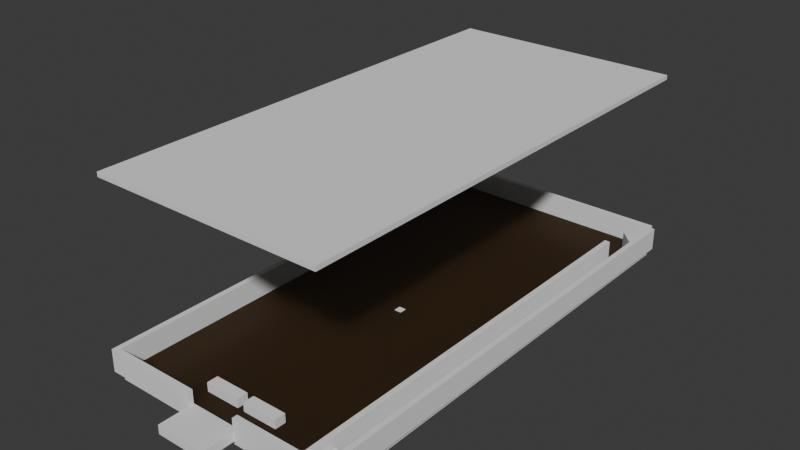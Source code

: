 # Source: dragonwar.blend  (saved by Blender 5.2.44; exported with 4.5.12 LTS)
import bpy
from mathutils import Matrix  # noqa: F401  (used for matrix-valued properties, if any)

bpy.ops.wm.read_factory_settings(use_empty=True)
scene = bpy.context.scene
scene.name = 'Scene'

# ---- collections
col_collection = bpy.data.collections.new('Collection'); scene.collection.children.link(col_collection)

# ---- images (referenced by path relative to the original .blend; pixels are not part of the script)
import os
ASSET_DIR = os.environ.get("B2B_ASSET_DIR", "")  # directory of the original .blend (textures are referenced by path, not embedded)
HERE = os.path.dirname(os.path.abspath(__file__))  # packed textures are extracted next to this script under _unpacked/

def load_image(name, relpath, width, height, colorspace="sRGB"):
    """Load a texture the original file referenced (path relative to the .blend, or extracted next to this script)."""
    p = next((c for c in (os.path.join(HERE, relpath), os.path.join(ASSET_DIR, relpath)) if relpath and os.path.exists(c)), "")
    if p:
        img = bpy.data.images.load(p, check_existing=True)
        img.name = name
    else:  # same state as the original file: an image datablock whose file is absent (Cycles renders it pink)
        img = bpy.data.images.new(name, width, height)
        img.source = "FILE"
        img.filepath = "//" + (relpath or name)
    img.colorspace_settings.name = colorspace
    return img
img_img_playfield_translucency = load_image('img_playfield_translucency', '_unpacked/img_playfield_translucency.143210b2.png', 16, 16, 'sRGB')

# ---- materials (node trees are filled in below, after node groups)
mat_mat_playfield = bpy.data.materials.new('mat_playfield')
mat_mat_playfield.surface_render_method = 'BLENDED'
mat_mat_playfield.blend_method = 'BLEND'
mat_mat_insert = bpy.data.materials.new('mat_insert')

# ---- material node trees
mat_mat_playfield.use_nodes = True; mat_mat_playfield.node_tree.nodes.clear()
_N = mat_mat_playfield.node_tree.nodes; _L = mat_mat_playfield.node_tree.links
n0 = _N.new('ShaderNodeBsdfPrincipled'); n0.name = 'Principled BSDF'; n0.location = (-200, 100)
n0.inputs[0].default_value = (0.45, 0.3, 0.15, 1.0)
n0.inputs[10].default_value = 0.005
n1 = _N.new('ShaderNodeOutputMaterial'); n1.name = 'Material Output'; n1.location = (200, 100)
n2 = _N.new('ShaderNodeTexImage'); n2.name = 'Image Texture'; n2.location = (0, 0)
n2.label = 'translucency_mask'
n2.image = img_img_playfield_translucency
_L.new(n0.outputs[0], n1.inputs[0])
_L.new(n2.outputs[1], n0.inputs[4])
n1.is_active_output = True
mat_mat_insert.use_nodes = True; mat_mat_insert.node_tree.nodes.clear()
_N = mat_mat_insert.node_tree.nodes; _L = mat_mat_insert.node_tree.links
n0 = _N.new('ShaderNodeBsdfPrincipled'); n0.name = 'Principled BSDF'; n0.location = (-200, 100)
n0.inputs[0].default_value = (0.9, 0.9, 0.95, 1.0)
n0.inputs[10].default_value = 0.005
n1 = _N.new('ShaderNodeOutputMaterial'); n1.name = 'Material Output'; n1.location = (200, 100)
_L.new(n0.outputs[0], n1.inputs[0])
n1.is_active_output = True

# ---- world
world_world = bpy.data.worlds.new('World'); scene.world = world_world
world_world.use_nodes = True; world_world.node_tree.nodes.clear()
_N = world_world.node_tree.nodes; _L = world_world.node_tree.links
n0 = _N.new('ShaderNodeOutputWorld'); n0.name = 'World Output'; n0.location = (200, 100)
n1 = _N.new('ShaderNodeBackground'); n1.name = 'Background'; n1.location = (-200, 100)
n1.inputs[0].default_value = (0.05088, 0.05088, 0.05088, 1.0)
_L.new(n1.outputs[0], n0.inputs[0])
n0.is_active_output = True
world_world.color = (0.05088, 0.05088, 0.05088)
world_world.sun_shadow_jitter_overblur = 0.0

# ---- meshes
me_col_playfield = bpy.data.meshes.new('col_playfield')
me_col_playfield.from_pydata([(0.0, 0.0, -0.019), (0.5144, 0.0, -0.019), (0.5144, 1.067, -0.019), (0.0, 1.067, -0.019), (0.0, 0.0, 0.0), (0.5144, 0.0, 0.0), (0.5144, 1.067, 0.0), (0.0, 1.067, 0.0)], [], [(0, 3, 2, 1), (4, 5, 6, 7), (0, 1, 5, 4), (1, 2, 6, 5), (2, 3, 7, 6), (3, 0, 4, 7)])
_uv = me_col_playfield.uv_layers.new(name='uv_base')
_uv.uv.foreach_set('vector', [0.0, 0.0, 1.0, 0.0, 1.0, 1.0, 0.0, 1.0, 0.0, 0.0, 1.0, 0.0, 1.0, 1.0, 0.0, 1.0, 0.0, 0.0, 1.0, 0.0, 1.0, 1.0, 0.0, 1.0, 0.0, 0.0, 1.0, 0.0, 1.0, 1.0, 0.0, 1.0, 0.0, 0.0, 1.0, 0.0, 1.0, 1.0, 0.0, 1.0, 0.0, 0.0, 1.0, 0.0, 1.0, 1.0, 0.0, 1.0])
me_col_playfield.update()
me_col_glass = bpy.data.meshes.new('col_glass')
me_col_glass.from_pydata([(0.0, 0.0, 0.4), (0.5144, 0.0, 0.4), (0.5144, 1.067, 0.4), (0.0, 1.067, 0.4), (0.0, 0.0, 0.41), (0.5144, 0.0, 0.41), (0.5144, 1.067, 0.41), (0.0, 1.067, 0.41)], [], [(0, 3, 2, 1), (4, 5, 6, 7), (0, 1, 5, 4), (1, 2, 6, 5), (2, 3, 7, 6), (3, 0, 4, 7)])
_uv = me_col_glass.uv_layers.new(name='uv_base')
_uv.uv.foreach_set('vector', [0.0, 0.0, 1.0, 0.0, 1.0, 1.0, 0.0, 1.0, 0.0, 0.0, 1.0, 0.0, 1.0, 1.0, 0.0, 1.0, 0.0, 0.0, 1.0, 0.0, 1.0, 1.0, 0.0, 1.0, 0.0, 0.0, 1.0, 0.0, 1.0, 1.0, 0.0, 1.0, 0.0, 0.0, 1.0, 0.0, 1.0, 1.0, 0.0, 1.0, 0.0, 0.0, 1.0, 0.0, 1.0, 1.0, 0.0, 1.0])
me_col_glass.update()
me_col_wall_left = bpy.data.meshes.new('col_wall_left')
me_col_wall_left.from_pydata([(-0.012, 0.0, 0.0), (0.0, 0.0, 0.0), (0.0, 1.067, 0.0), (-0.012, 1.067, 0.0), (-0.012, 0.0, 0.05), (0.0, 0.0, 0.05), (0.0, 1.067, 0.05), (-0.012, 1.067, 0.05)], [], [(0, 3, 2, 1), (4, 5, 6, 7), (0, 1, 5, 4), (1, 2, 6, 5), (2, 3, 7, 6), (3, 0, 4, 7)])
_uv = me_col_wall_left.uv_layers.new(name='uv_base')
_uv.uv.foreach_set('vector', [0.0, 0.0, 1.0, 0.0, 1.0, 1.0, 0.0, 1.0, 0.0, 0.0, 1.0, 0.0, 1.0, 1.0, 0.0, 1.0, 0.0, 0.0, 1.0, 0.0, 1.0, 1.0, 0.0, 1.0, 0.0, 0.0, 1.0, 0.0, 1.0, 1.0, 0.0, 1.0, 0.0, 0.0, 1.0, 0.0, 1.0, 1.0, 0.0, 1.0, 0.0, 0.0, 1.0, 0.0, 1.0, 1.0, 0.0, 1.0])
me_col_wall_left.update()
me_col_wall_top = bpy.data.meshes.new('col_wall_top')
me_col_wall_top.from_pydata([(0.0, 1.067, 0.0), (0.5144, 1.067, 0.0), (0.5144, 1.079, 0.0), (0.0, 1.079, 0.0), (0.0, 1.067, 0.05), (0.5144, 1.067, 0.05), (0.5144, 1.079, 0.05), (0.0, 1.079, 0.05)], [], [(0, 3, 2, 1), (4, 5, 6, 7), (0, 1, 5, 4), (1, 2, 6, 5), (2, 3, 7, 6), (3, 0, 4, 7)])
_uv = me_col_wall_top.uv_layers.new(name='uv_base')
_uv.uv.foreach_set('vector', [0.0, 0.0, 1.0, 0.0, 1.0, 1.0, 0.0, 1.0, 0.0, 0.0, 1.0, 0.0, 1.0, 1.0, 0.0, 1.0, 0.0, 0.0, 1.0, 0.0, 1.0, 1.0, 0.0, 1.0, 0.0, 0.0, 1.0, 0.0, 1.0, 1.0, 0.0, 1.0, 0.0, 0.0, 1.0, 0.0, 1.0, 1.0, 0.0, 1.0, 0.0, 0.0, 1.0, 0.0, 1.0, 1.0, 0.0, 1.0])
me_col_wall_top.update()
me_col_wall_right = bpy.data.meshes.new('col_wall_right')
me_col_wall_right.from_pydata([(0.5144, 0.0, 0.0), (0.5264, 0.0, 0.0), (0.5264, 1.067, 0.0), (0.5144, 1.067, 0.0), (0.5144, 0.0, 0.05), (0.5264, 0.0, 0.05), (0.5264, 1.067, 0.05), (0.5144, 1.067, 0.05)], [], [(0, 3, 2, 1), (4, 5, 6, 7), (0, 1, 5, 4), (1, 2, 6, 5), (2, 3, 7, 6), (3, 0, 4, 7)])
_uv = me_col_wall_right.uv_layers.new(name='uv_base')
_uv.uv.foreach_set('vector', [0.0, 0.0, 1.0, 0.0, 1.0, 1.0, 0.0, 1.0, 0.0, 0.0, 1.0, 0.0, 1.0, 1.0, 0.0, 1.0, 0.0, 0.0, 1.0, 0.0, 1.0, 1.0, 0.0, 1.0, 0.0, 0.0, 1.0, 0.0, 1.0, 1.0, 0.0, 1.0, 0.0, 0.0, 1.0, 0.0, 1.0, 1.0, 0.0, 1.0, 0.0, 0.0, 1.0, 0.0, 1.0, 1.0, 0.0, 1.0])
me_col_wall_right.update()
me_col_wall_lane = bpy.data.meshes.new('col_wall_lane')
me_col_wall_lane.from_pydata([(0.4684, 0.0, 0.0), (0.4804, 0.0, 0.0), (0.4804, 0.95, 0.0), (0.4684, 0.95, 0.0), (0.4684, 0.0, 0.05), (0.4804, 0.0, 0.05), (0.4804, 0.95, 0.05), (0.4684, 0.95, 0.05)], [], [(0, 3, 2, 1), (4, 5, 6, 7), (0, 1, 5, 4), (1, 2, 6, 5), (2, 3, 7, 6), (3, 0, 4, 7)])
_uv = me_col_wall_lane.uv_layers.new(name='uv_base')
_uv.uv.foreach_set('vector', [0.0, 0.0, 1.0, 0.0, 1.0, 1.0, 0.0, 1.0, 0.0, 0.0, 1.0, 0.0, 1.0, 1.0, 0.0, 1.0, 0.0, 0.0, 1.0, 0.0, 1.0, 1.0, 0.0, 1.0, 0.0, 0.0, 1.0, 0.0, 1.0, 1.0, 0.0, 1.0, 0.0, 0.0, 1.0, 0.0, 1.0, 1.0, 0.0, 1.0, 0.0, 0.0, 1.0, 0.0, 1.0, 1.0, 0.0, 1.0])
me_col_wall_lane.update()
me_col_wall_bottom_l = bpy.data.meshes.new('col_wall_bottom_l')
me_col_wall_bottom_l.from_pydata([(-0.012, -0.012, 0.0), (0.2, -0.012, 0.0), (0.2, 0.0, 0.0), (-0.012, 0.0, 0.0), (-0.012, -0.012, 0.05), (0.2, -0.012, 0.05), (0.2, 0.0, 0.05), (-0.012, 0.0, 0.05)], [], [(0, 3, 2, 1), (4, 5, 6, 7), (0, 1, 5, 4), (1, 2, 6, 5), (2, 3, 7, 6), (3, 0, 4, 7)])
_uv = me_col_wall_bottom_l.uv_layers.new(name='uv_base')
_uv.uv.foreach_set('vector', [0.0, 0.0, 1.0, 0.0, 1.0, 1.0, 0.0, 1.0, 0.0, 0.0, 1.0, 0.0, 1.0, 1.0, 0.0, 1.0, 0.0, 0.0, 1.0, 0.0, 1.0, 1.0, 0.0, 1.0, 0.0, 0.0, 1.0, 0.0, 1.0, 1.0, 0.0, 1.0, 0.0, 0.0, 1.0, 0.0, 1.0, 1.0, 0.0, 1.0, 0.0, 0.0, 1.0, 0.0, 1.0, 1.0, 0.0, 1.0])
me_col_wall_bottom_l.update()
me_col_wall_bottom_r = bpy.data.meshes.new('col_wall_bottom_r')
me_col_wall_bottom_r.from_pydata([(0.3144, -0.012, 0.0), (0.4684, -0.012, 0.0), (0.4684, 0.0, 0.0), (0.3144, 0.0, 0.0), (0.3144, -0.012, 0.05), (0.4684, -0.012, 0.05), (0.4684, 0.0, 0.05), (0.3144, 0.0, 0.05)], [], [(0, 3, 2, 1), (4, 5, 6, 7), (0, 1, 5, 4), (1, 2, 6, 5), (2, 3, 7, 6), (3, 0, 4, 7)])
_uv = me_col_wall_bottom_r.uv_layers.new(name='uv_base')
_uv.uv.foreach_set('vector', [0.0, 0.0, 1.0, 0.0, 1.0, 1.0, 0.0, 1.0, 0.0, 0.0, 1.0, 0.0, 1.0, 1.0, 0.0, 1.0, 0.0, 0.0, 1.0, 0.0, 1.0, 1.0, 0.0, 1.0, 0.0, 0.0, 1.0, 0.0, 1.0, 1.0, 0.0, 1.0, 0.0, 0.0, 1.0, 0.0, 1.0, 1.0, 0.0, 1.0, 0.0, 0.0, 1.0, 0.0, 1.0, 1.0, 0.0, 1.0])
me_col_wall_bottom_r.update()
me_col_wall_lane_bottom = bpy.data.meshes.new('col_wall_lane_bottom')
me_col_wall_lane_bottom.from_pydata([(0.4684, -0.012, 0.0), (0.5264, -0.012, 0.0), (0.5264, 0.0, 0.0), (0.4684, 0.0, 0.0), (0.4684, -0.012, 0.05), (0.5264, -0.012, 0.05), (0.5264, 0.0, 0.05), (0.4684, 0.0, 0.05)], [], [(0, 3, 2, 1), (4, 5, 6, 7), (0, 1, 5, 4), (1, 2, 6, 5), (2, 3, 7, 6), (3, 0, 4, 7)])
_uv = me_col_wall_lane_bottom.uv_layers.new(name='uv_base')
_uv.uv.foreach_set('vector', [0.0, 0.0, 1.0, 0.0, 1.0, 1.0, 0.0, 1.0, 0.0, 0.0, 1.0, 0.0, 1.0, 1.0, 0.0, 1.0, 0.0, 0.0, 1.0, 0.0, 1.0, 1.0, 0.0, 1.0, 0.0, 0.0, 1.0, 0.0, 1.0, 1.0, 0.0, 1.0, 0.0, 0.0, 1.0, 0.0, 1.0, 1.0, 0.0, 1.0, 0.0, 0.0, 1.0, 0.0, 1.0, 1.0, 0.0, 1.0])
me_col_wall_lane_bottom.update()
me_col_lane_deflector = bpy.data.meshes.new('col_lane_deflector')
me_col_lane_deflector.from_pydata([(0.4804, 1.01, 0.0), (0.5144, 0.976, 0.0), (0.5144, 1.01, 0.0), (0.4804, 1.01, 0.05), (0.5144, 0.976, 0.05), (0.5144, 1.01, 0.05)], [], [(0, 1, 2), (5, 4, 3), (0, 1, 4, 3), (1, 2, 5, 4), (2, 0, 3, 5)])
_uv = me_col_lane_deflector.uv_layers.new(name='uv_base')
_uv.uv.foreach_set('vector', [0.0, 0.0, 1.0, 0.0, 1.0, 1.0, 0.0, 0.0, 1.0, 0.0, 1.0, 1.0, 0.0, 0.0, 1.0, 0.0, 1.0, 1.0, 0.0, 1.0, 0.0, 0.0, 1.0, 0.0, 1.0, 1.0, 0.0, 1.0, 0.0, 0.0, 1.0, 0.0, 1.0, 1.0, 0.0, 1.0])
me_col_lane_deflector.update()
me_col_flipper_l = bpy.data.meshes.new('col_flipper_l')
me_col_flipper_l.from_pydata([(0.17, 0.0575, 0.0), (0.2494, 0.0575, 0.0), (0.2494, 0.0825, 0.0), (0.17, 0.0825, 0.0), (0.17, 0.0575, 0.02), (0.2494, 0.0575, 0.02), (0.2494, 0.0825, 0.02), (0.17, 0.0825, 0.02)], [], [(0, 3, 2, 1), (4, 5, 6, 7), (0, 1, 5, 4), (1, 2, 6, 5), (2, 3, 7, 6), (3, 0, 4, 7)])
_uv = me_col_flipper_l.uv_layers.new(name='uv_base')
_uv.uv.foreach_set('vector', [0.0, 0.0, 1.0, 0.0, 1.0, 1.0, 0.0, 1.0, 0.0, 0.0, 1.0, 0.0, 1.0, 1.0, 0.0, 1.0, 0.0, 0.0, 1.0, 0.0, 1.0, 1.0, 0.0, 1.0, 0.0, 0.0, 1.0, 0.0, 1.0, 1.0, 0.0, 1.0, 0.0, 0.0, 1.0, 0.0, 1.0, 1.0, 0.0, 1.0, 0.0, 0.0, 1.0, 0.0, 1.0, 1.0, 0.0, 1.0])
me_col_flipper_l.update()
me_col_flipper_r = bpy.data.meshes.new('col_flipper_r')
me_col_flipper_r.from_pydata([(0.265, 0.0575, 0.0), (0.3444, 0.0575, 0.0), (0.3444, 0.0825, 0.0), (0.265, 0.0825, 0.0), (0.265, 0.0575, 0.02), (0.3444, 0.0575, 0.02), (0.3444, 0.0825, 0.02), (0.265, 0.0825, 0.02)], [], [(0, 3, 2, 1), (4, 5, 6, 7), (0, 1, 5, 4), (1, 2, 6, 5), (2, 3, 7, 6), (3, 0, 4, 7)])
_uv = me_col_flipper_r.uv_layers.new(name='uv_base')
_uv.uv.foreach_set('vector', [0.0, 0.0, 1.0, 0.0, 1.0, 1.0, 0.0, 1.0, 0.0, 0.0, 1.0, 0.0, 1.0, 1.0, 0.0, 1.0, 0.0, 0.0, 1.0, 0.0, 1.0, 1.0, 0.0, 1.0, 0.0, 0.0, 1.0, 0.0, 1.0, 1.0, 0.0, 1.0, 0.0, 0.0, 1.0, 0.0, 1.0, 1.0, 0.0, 1.0, 0.0, 0.0, 1.0, 0.0, 1.0, 1.0, 0.0, 1.0])
me_col_flipper_r.update()
me_sw_shooter_lane = bpy.data.meshes.new('sw_shooter_lane')
me_sw_shooter_lane.from_pydata([(0.4844, 0.01, 0.0), (0.5104, 0.01, 0.0), (0.5104, 0.06, 0.0), (0.4844, 0.06, 0.0), (0.4844, 0.01, 0.03), (0.5104, 0.01, 0.03), (0.5104, 0.06, 0.03), (0.4844, 0.06, 0.03)], [], [(0, 3, 2, 1), (4, 5, 6, 7), (0, 1, 5, 4), (1, 2, 6, 5), (2, 3, 7, 6), (3, 0, 4, 7)])
_uv = me_sw_shooter_lane.uv_layers.new(name='uv_base')
_uv.uv.foreach_set('vector', [0.0, 0.0, 1.0, 0.0, 1.0, 1.0, 0.0, 1.0, 0.0, 0.0, 1.0, 0.0, 1.0, 1.0, 0.0, 1.0, 0.0, 0.0, 1.0, 0.0, 1.0, 1.0, 0.0, 1.0, 0.0, 0.0, 1.0, 0.0, 1.0, 1.0, 0.0, 1.0, 0.0, 0.0, 1.0, 0.0, 1.0, 1.0, 0.0, 1.0, 0.0, 0.0, 1.0, 0.0, 1.0, 1.0, 0.0, 1.0])
me_sw_shooter_lane.update()
me_sw_trough_1 = bpy.data.meshes.new('sw_trough_1')
me_sw_trough_1.from_pydata([(0.2, -0.08, 0.0), (0.2286, -0.08, 0.0), (0.2286, 0.0, 0.0), (0.2, 0.0, 0.0), (0.2, -0.08, 0.02), (0.2286, -0.08, 0.02), (0.2286, 0.0, 0.02), (0.2, 0.0, 0.02)], [], [(0, 3, 2, 1), (4, 5, 6, 7), (0, 1, 5, 4), (1, 2, 6, 5), (2, 3, 7, 6), (3, 0, 4, 7)])
_uv = me_sw_trough_1.uv_layers.new(name='uv_base')
_uv.uv.foreach_set('vector', [0.0, 0.0, 1.0, 0.0, 1.0, 1.0, 0.0, 1.0, 0.0, 0.0, 1.0, 0.0, 1.0, 1.0, 0.0, 1.0, 0.0, 0.0, 1.0, 0.0, 1.0, 1.0, 0.0, 1.0, 0.0, 0.0, 1.0, 0.0, 1.0, 1.0, 0.0, 1.0, 0.0, 0.0, 1.0, 0.0, 1.0, 1.0, 0.0, 1.0, 0.0, 0.0, 1.0, 0.0, 1.0, 1.0, 0.0, 1.0])
me_sw_trough_1.update()
me_sw_trough_2 = bpy.data.meshes.new('sw_trough_2')
me_sw_trough_2.from_pydata([(0.2286, -0.08, 0.0), (0.2572, -0.08, 0.0), (0.2572, 0.0, 0.0), (0.2286, 0.0, 0.0), (0.2286, -0.08, 0.02), (0.2572, -0.08, 0.02), (0.2572, 0.0, 0.02), (0.2286, 0.0, 0.02)], [], [(0, 3, 2, 1), (4, 5, 6, 7), (0, 1, 5, 4), (1, 2, 6, 5), (2, 3, 7, 6), (3, 0, 4, 7)])
_uv = me_sw_trough_2.uv_layers.new(name='uv_base')
_uv.uv.foreach_set('vector', [0.0, 0.0, 1.0, 0.0, 1.0, 1.0, 0.0, 1.0, 0.0, 0.0, 1.0, 0.0, 1.0, 1.0, 0.0, 1.0, 0.0, 0.0, 1.0, 0.0, 1.0, 1.0, 0.0, 1.0, 0.0, 0.0, 1.0, 0.0, 1.0, 1.0, 0.0, 1.0, 0.0, 0.0, 1.0, 0.0, 1.0, 1.0, 0.0, 1.0, 0.0, 0.0, 1.0, 0.0, 1.0, 1.0, 0.0, 1.0])
me_sw_trough_2.update()
me_sw_trough_3 = bpy.data.meshes.new('sw_trough_3')
me_sw_trough_3.from_pydata([(0.2572, -0.08, 0.0), (0.2858, -0.08, 0.0), (0.2858, 0.0, 0.0), (0.2572, 0.0, 0.0), (0.2572, -0.08, 0.02), (0.2858, -0.08, 0.02), (0.2858, 0.0, 0.02), (0.2572, 0.0, 0.02)], [], [(0, 3, 2, 1), (4, 5, 6, 7), (0, 1, 5, 4), (1, 2, 6, 5), (2, 3, 7, 6), (3, 0, 4, 7)])
_uv = me_sw_trough_3.uv_layers.new(name='uv_base')
_uv.uv.foreach_set('vector', [0.0, 0.0, 1.0, 0.0, 1.0, 1.0, 0.0, 1.0, 0.0, 0.0, 1.0, 0.0, 1.0, 1.0, 0.0, 1.0, 0.0, 0.0, 1.0, 0.0, 1.0, 1.0, 0.0, 1.0, 0.0, 0.0, 1.0, 0.0, 1.0, 1.0, 0.0, 1.0, 0.0, 0.0, 1.0, 0.0, 1.0, 1.0, 0.0, 1.0, 0.0, 0.0, 1.0, 0.0, 1.0, 1.0, 0.0, 1.0])
me_sw_trough_3.update()
me_sw_trough_4 = bpy.data.meshes.new('sw_trough_4')
me_sw_trough_4.from_pydata([(0.2858, -0.08, 0.0), (0.3144, -0.08, 0.0), (0.3144, 0.0, 0.0), (0.2858, 0.0, 0.0), (0.2858, -0.08, 0.02), (0.3144, -0.08, 0.02), (0.3144, 0.0, 0.02), (0.2858, 0.0, 0.02)], [], [(0, 3, 2, 1), (4, 5, 6, 7), (0, 1, 5, 4), (1, 2, 6, 5), (2, 3, 7, 6), (3, 0, 4, 7)])
_uv = me_sw_trough_4.uv_layers.new(name='uv_base')
_uv.uv.foreach_set('vector', [0.0, 0.0, 1.0, 0.0, 1.0, 1.0, 0.0, 1.0, 0.0, 0.0, 1.0, 0.0, 1.0, 1.0, 0.0, 1.0, 0.0, 0.0, 1.0, 0.0, 1.0, 1.0, 0.0, 1.0, 0.0, 0.0, 1.0, 0.0, 1.0, 1.0, 0.0, 1.0, 0.0, 0.0, 1.0, 0.0, 1.0, 1.0, 0.0, 1.0, 0.0, 0.0, 1.0, 0.0, 1.0, 1.0, 0.0, 1.0])
me_sw_trough_4.update()
me_vis_playfield = bpy.data.meshes.new('vis_playfield')
me_vis_playfield.from_pydata([(0.0, 0.0, -0.001), (0.5144, 0.0, -0.001), (0.5144, 1.067, -0.001), (0.0, 1.067, -0.001), (0.0, 0.0, 0.0), (0.5144, 0.0, 0.0), (0.5144, 1.067, 0.0), (0.0, 1.067, 0.0)], [], [(0, 3, 2, 1), (4, 5, 6, 7), (0, 1, 5, 4), (1, 2, 6, 5), (2, 3, 7, 6), (3, 0, 4, 7)])
_uv = me_vis_playfield.uv_layers.new(name='uv_base')
_uv.uv.foreach_set('vector', [0.0, 0.0, 1.0, 0.0, 1.0, 1.0, 0.0, 1.0, 0.0, 0.0, 1.0, 0.0, 1.0, 1.0, 0.0, 1.0, 0.0, 0.0, 1.0, 0.0, 1.0, 1.0, 0.0, 1.0, 0.0, 0.0, 1.0, 0.0, 1.0, 1.0, 0.0, 1.0, 0.0, 0.0, 1.0, 0.0, 1.0, 1.0, 0.0, 1.0, 0.0, 0.0, 1.0, 0.0, 1.0, 1.0, 0.0, 1.0])
_uv.active_render = True
_uv = me_vis_playfield.uv_layers.new(name='uv_lightmap')
_uv.uv.foreach_set('vector', [0.0, 0.0, 1.0, 0.0, 1.0, 1.0, 0.0, 1.0, 0.0, 0.0, 1.0, 0.0, 1.0, 1.0, 0.0, 1.0, 0.0, 0.0, 1.0, 0.0, 1.0, 1.0, 0.0, 1.0, 0.0, 0.0, 1.0, 0.0, 1.0, 1.0, 0.0, 1.0, 0.0, 0.0, 1.0, 0.0, 1.0, 1.0, 0.0, 1.0, 0.0, 0.0, 1.0, 0.0, 1.0, 1.0, 0.0, 1.0])
me_vis_playfield.materials.append(mat_mat_playfield)
me_vis_playfield.update()
me_l_insert_left = bpy.data.meshes.new('l_insert_left')
me_l_insert_left.from_pydata([(0.249, 0.492, -0.001), (0.265, 0.492, -0.001), (0.265, 0.508, -0.001), (0.249, 0.508, -0.001), (0.249, 0.492, 0.0005), (0.265, 0.492, 0.0005), (0.265, 0.508, 0.0005), (0.249, 0.508, 0.0005), (0.247, 0.49, -0.007), (0.267, 0.49, -0.007), (0.267, 0.51, -0.007), (0.247, 0.51, -0.007), (0.247, 0.49, -0.001), (0.267, 0.49, -0.001), (0.267, 0.51, -0.001), (0.247, 0.51, -0.001)], [], [(0, 3, 2, 1), (4, 5, 6, 7), (0, 1, 5, 4), (1, 2, 6, 5), (2, 3, 7, 6), (3, 0, 4, 7), (8, 11, 10, 9), (12, 13, 14, 15), (8, 9, 13, 12), (9, 10, 14, 13), (10, 11, 15, 14), (11, 8, 12, 15)])
_uv = me_l_insert_left.uv_layers.new(name='uv_base')
_uv.uv.foreach_set('vector', [0.0, 0.0, 1.0, 0.0, 1.0, 1.0, 0.0, 1.0, 0.0, 0.0, 1.0, 0.0, 1.0, 1.0, 0.0, 1.0, 0.0, 0.0, 1.0, 0.0, 1.0, 1.0, 0.0, 1.0, 0.0, 0.0, 1.0, 0.0, 1.0, 1.0, 0.0, 1.0, 0.0, 0.0, 1.0, 0.0, 1.0, 1.0, 0.0, 1.0, 0.0, 0.0, 1.0, 0.0, 1.0, 1.0, 0.0, 1.0, 0.0, 0.0, 1.0, 0.0, 1.0, 1.0, 0.0, 1.0, 0.0, 0.0, 1.0, 0.0, 1.0, 1.0, 0.0, 1.0, 0.0, 0.0, 1.0, 0.0, 1.0, 1.0, 0.0, 1.0, 0.0, 0.0, 1.0, 0.0, 1.0, 1.0, 0.0, 1.0, 0.0, 0.0, 1.0, 0.0, 1.0, 1.0, 0.0, 1.0, 0.0, 0.0, 1.0, 0.0, 1.0, 1.0, 0.0, 1.0])
_uv.active_render = True
_uv = me_l_insert_left.uv_layers.new(name='uv_lightmap')
_uv.uv.foreach_set('vector', [0.0, 0.0, 1.0, 0.0, 1.0, 1.0, 0.0, 1.0, 0.0, 0.0, 1.0, 0.0, 1.0, 1.0, 0.0, 1.0, 0.0, 0.0, 1.0, 0.0, 1.0, 1.0, 0.0, 1.0, 0.0, 0.0, 1.0, 0.0, 1.0, 1.0, 0.0, 1.0, 0.0, 0.0, 1.0, 0.0, 1.0, 1.0, 0.0, 1.0, 0.0, 0.0, 1.0, 0.0, 1.0, 1.0, 0.0, 1.0, 0.0, 0.0, 1.0, 0.0, 1.0, 1.0, 0.0, 1.0, 0.0, 0.0, 1.0, 0.0, 1.0, 1.0, 0.0, 1.0, 0.0, 0.0, 1.0, 0.0, 1.0, 1.0, 0.0, 1.0, 0.0, 0.0, 1.0, 0.0, 1.0, 1.0, 0.0, 1.0, 0.0, 0.0, 1.0, 0.0, 1.0, 1.0, 0.0, 1.0, 0.0, 0.0, 1.0, 0.0, 1.0, 1.0, 0.0, 1.0])
me_l_insert_left.materials.append(mat_mat_insert)
me_l_insert_left.update()

# ---- objects
ob_playfield_root = bpy.data.objects.new('playfield_root', None)
ob_cabinet_root = bpy.data.objects.new('cabinet_root', None)
ob_pivot_pitch = bpy.data.objects.new('pivot_pitch', None)
ob_col_playfield = bpy.data.objects.new('col_playfield', me_col_playfield)
ob_col_glass = bpy.data.objects.new('col_glass', me_col_glass)
ob_col_wall_left = bpy.data.objects.new('col_wall_left', me_col_wall_left)
ob_col_wall_top = bpy.data.objects.new('col_wall_top', me_col_wall_top)
ob_col_wall_right = bpy.data.objects.new('col_wall_right', me_col_wall_right)
ob_col_wall_lane = bpy.data.objects.new('col_wall_lane', me_col_wall_lane)
ob_col_wall_bottom_l = bpy.data.objects.new('col_wall_bottom_l', me_col_wall_bottom_l)
ob_col_wall_bottom_r = bpy.data.objects.new('col_wall_bottom_r', me_col_wall_bottom_r)
ob_col_wall_lane_bottom = bpy.data.objects.new('col_wall_lane_bottom', me_col_wall_lane_bottom)
ob_col_lane_deflector = bpy.data.objects.new('col_lane_deflector', me_col_lane_deflector)
ob_col_flipper_l = bpy.data.objects.new('col_flipper_l', me_col_flipper_l)
ob_col_flipper_r = bpy.data.objects.new('col_flipper_r', me_col_flipper_r)
ob_sw_shooter_lane = bpy.data.objects.new('sw_shooter_lane', me_sw_shooter_lane)
ob_sw_trough_1 = bpy.data.objects.new('sw_trough_1', me_sw_trough_1)
ob_sw_trough_2 = bpy.data.objects.new('sw_trough_2', me_sw_trough_2)
ob_sw_trough_3 = bpy.data.objects.new('sw_trough_3', me_sw_trough_3)
ob_sw_trough_4 = bpy.data.objects.new('sw_trough_4', me_sw_trough_4)
ob_bd_trough = bpy.data.objects.new('bd_trough', None)
ob_bd_shooter = bpy.data.objects.new('bd_shooter', None)
ob_vis_playfield = bpy.data.objects.new('vis_playfield', me_vis_playfield)
ob_l_insert_left = bpy.data.objects.new('l_insert_left', me_l_insert_left)

# ---- transforms, parenting, visibility, modifiers, constraints
ob_playfield_root.location = (0.0, 0.0, 0.0)
ob_playfield_root.empty_display_size = 0.05
ob_cabinet_root.location = (0.0, 0.0, 0.0)
ob_cabinet_root.empty_display_size = 0.05
ob_pivot_pitch.location = (0.2572, 0.0, 0.0)
ob_pivot_pitch.empty_display_size = 0.05
ob_col_playfield.parent = ob_playfield_root
ob_col_playfield.location = (0.0, 0.0, 0.0)
ob_col_glass.parent = ob_playfield_root
ob_col_glass.location = (0.0, 0.0, 0.0)
ob_col_wall_left.parent = ob_playfield_root
ob_col_wall_left.location = (0.0, 0.0, 0.0)
ob_col_wall_top.parent = ob_playfield_root
ob_col_wall_top.location = (0.0, 0.0, 0.0)
ob_col_wall_right.parent = ob_playfield_root
ob_col_wall_right.location = (0.0, 0.0, 0.0)
ob_col_wall_lane.parent = ob_playfield_root
ob_col_wall_lane.location = (0.0, 0.0, 0.0)
ob_col_wall_bottom_l.parent = ob_playfield_root
ob_col_wall_bottom_l.location = (0.0, 0.0, 0.0)
ob_col_wall_bottom_r.parent = ob_playfield_root
ob_col_wall_bottom_r.location = (0.0, 0.0, 0.0)
ob_col_wall_lane_bottom.parent = ob_playfield_root
ob_col_wall_lane_bottom.location = (0.0, 0.0, 0.0)
ob_col_lane_deflector.parent = ob_playfield_root
ob_col_lane_deflector.location = (0.0, 0.0, 0.0)
ob_col_flipper_l.parent = ob_playfield_root
ob_col_flipper_l.location = (0.0, 0.0, 0.0)
ob_col_flipper_r.parent = ob_playfield_root
ob_col_flipper_r.location = (0.0, 0.0, 0.0)
ob_sw_shooter_lane.parent = ob_playfield_root
ob_sw_shooter_lane.location = (0.0, 0.0, 0.0)
ob_sw_trough_1.parent = ob_playfield_root
ob_sw_trough_1.location = (0.0, 0.0, 0.0)
ob_sw_trough_2.parent = ob_playfield_root
ob_sw_trough_2.location = (0.0, 0.0, 0.0)
ob_sw_trough_3.parent = ob_playfield_root
ob_sw_trough_3.location = (0.0, 0.0, 0.0)
ob_sw_trough_4.parent = ob_playfield_root
ob_sw_trough_4.location = (0.0, 0.0, 0.0)
ob_bd_trough.parent = ob_playfield_root
ob_bd_trough.location = (0.4974, 0.02, 0.0135)
ob_bd_trough.empty_display_size = 0.05
ob_bd_shooter.parent = ob_playfield_root
ob_bd_shooter.location = (0.498, 0.035, 0.013)
ob_bd_shooter.empty_display_size = 0.05
ob_vis_playfield.parent = ob_playfield_root
ob_vis_playfield.location = (0.0, 0.0, 0.0)
ob_l_insert_left.parent = ob_playfield_root
ob_l_insert_left.location = (0.0, 0.0, 0.0)

# ---- collection membership
scene.collection.objects.link(ob_playfield_root)
scene.collection.objects.link(ob_cabinet_root)
scene.collection.objects.link(ob_pivot_pitch)
scene.collection.objects.link(ob_col_playfield)
scene.collection.objects.link(ob_col_glass)
scene.collection.objects.link(ob_col_wall_left)
scene.collection.objects.link(ob_col_wall_top)
scene.collection.objects.link(ob_col_wall_right)
scene.collection.objects.link(ob_col_wall_lane)
scene.collection.objects.link(ob_col_wall_bottom_l)
scene.collection.objects.link(ob_col_wall_bottom_r)
scene.collection.objects.link(ob_col_wall_lane_bottom)
scene.collection.objects.link(ob_col_lane_deflector)
scene.collection.objects.link(ob_col_flipper_l)
scene.collection.objects.link(ob_col_flipper_r)
scene.collection.objects.link(ob_sw_shooter_lane)
scene.collection.objects.link(ob_sw_trough_1)
scene.collection.objects.link(ob_sw_trough_2)
scene.collection.objects.link(ob_sw_trough_3)
scene.collection.objects.link(ob_sw_trough_4)
scene.collection.objects.link(ob_bd_trough)
scene.collection.objects.link(ob_bd_shooter)
scene.collection.objects.link(ob_vis_playfield)
scene.collection.objects.link(ob_l_insert_left)

# ---- scene / render settings (as saved in the file)
scene.frame_start = 1; scene.frame_end = 250; scene.frame_set(1)
scene.render.engine = 'BLENDER_EEVEE_NEXT'
scene.render.bake_bias = 0.0
scene.render.bake_samples = 0
scene.render.compositor_device = 'GPU'
scene.eevee.use_volume_custom_range = False
scene.eevee.fast_gi_thickness_near = 0.1
scene.eevee.fast_gi_thickness_far = 0.0
scene.eevee.ray_tracing_options.screen_trace_thickness = 0.1
bpy.context.view_layer.update()

# ---- added for rendering (the .blend has no active camera and no usable light): camera, sun
cam_auto = bpy.data.cameras.new('AutoCamera')
cam_auto.lens = 50.0
cam_auto.sensor_width = 36.0
cam_auto.clip_end = 1000.0
ob_auto_camera = bpy.data.objects.new('AutoCamera', cam_auto)
scene.collection.objects.link(ob_auto_camera)
ob_auto_camera.location = (1.50428, -0.997091, 1.19316)
ob_auto_camera.rotation_euler = (1.09748, -7.21219e-08, 0.694738)
scene.camera = ob_auto_camera
light_auto_sun = bpy.data.lights.new('AutoSun', 'SUN')
light_auto_sun.energy = 3.0
light_auto_sun.angle = 0.0523599
ob_auto_sun = bpy.data.objects.new('AutoSun', light_auto_sun)
scene.collection.objects.link(ob_auto_sun)
ob_auto_sun.rotation_euler = (0.872665, 0.174533, 0.523599)
bpy.context.view_layer.update()
